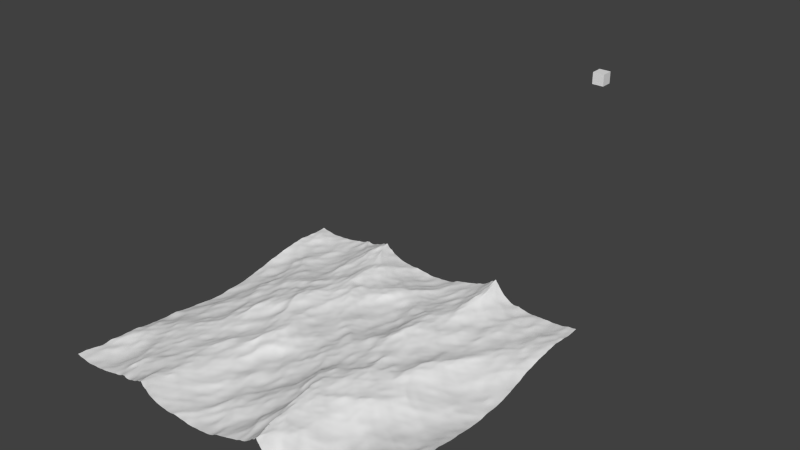 # Source: ocean.blend  (saved by Blender 2.79.0; exported with 4.5.12 LTS)
import bpy
from mathutils import Matrix  # noqa: F401  (used for matrix-valued properties, if any)

bpy.ops.wm.read_factory_settings(use_empty=True)
scene = bpy.context.scene
scene.name = 'Scene'

# ---- collections
col_collection_1 = bpy.data.collections.new('Collection 1'); scene.collection.children.link(col_collection_1)

# ---- world
world_world = bpy.data.worlds.new('World'); scene.world = world_world
world_world.color = (0.05088, 0.05088, 0.05088)
world_world.use_sun_shadow = False
world_world.sun_shadow_jitter_overblur = 0.0
world_world.cycles.sampling_method = 'NONE'
world_world.cycles.sample_map_resolution = 256

# ---- meshes
me_cube_001 = bpy.data.meshes.new('Cube.001')
me_cube_001.from_pydata([(-1.0, -1.0, -1.0), (-1.0, -1.0, 1.0), (-1.0, 1.0, -1.0), (-1.0, 1.0, 1.0), (1.0, -1.0, -1.0), (1.0, -1.0, 1.0), (1.0, 1.0, -1.0), (1.0, 1.0, 1.0)], [], [(1, 3, 2, 0), (3, 7, 6, 2), (7, 5, 4, 6), (5, 1, 0, 4), (0, 2, 6, 4), (5, 7, 3, 1)])
me_cube_001.use_remesh_preserve_volume = False
me_cube_001.use_remesh_preserve_attributes = False
me_cube_001.use_mirror_vertex_groups = False
me_cube_001.update()
me_plane = bpy.data.meshes.new('Plane')
me_plane.from_pydata([(-1.0, -1.0, 0.0), (1.0, -1.0, 0.0), (-1.0, 1.0, 0.0), (1.0, 1.0, 0.0)], [], [(0, 1, 3, 2)])
me_plane.use_remesh_preserve_volume = False
me_plane.use_remesh_preserve_attributes = False
me_plane.use_mirror_vertex_groups = False
me_plane.update()

# ---- objects
ob_cube = bpy.data.objects.new('Cube', me_cube_001)
ob_plane = bpy.data.objects.new('Plane', me_plane)

# ---- transforms, parenting, visibility, modifiers, constraints
ob_cube.location = (9.378, 53.92, 26.52)
ob_cube.lineart.crease_threshold = 0.0
ob_plane.location = (0.0, 0.0, 0.0)
ob_plane.lineart.crease_threshold = 0.0
_m = ob_plane.modifiers.new('Ocean', 'OCEAN')
_m.resolution = 12
_m.viewport_resolution = 12
_m.wind_velocity = 56.0
_m.wave_alignment = 0.3
_m.wave_scale = 2.4
_m.time = 0.0
_m.frame_start = 5
_m.frame_end = 5
_m.filepath = '//../../../fpi_gdc2016/oceanblender/'

# ---- collection membership
col_collection_1.objects.link(ob_cube)
col_collection_1.objects.link(ob_plane)

# ---- scene / render settings (as saved in the file)
scene.frame_start = 1; scene.frame_end = 180; scene.frame_set(0)
scene.render.engine = 'BLENDER_EEVEE_NEXT'
scene.render.resolution_percentage = 50
scene.render.dither_intensity = 0.0
scene.cycles.use_denoising = False
scene.cycles.samples = 10
scene.cycles.sampling_pattern = 'TABULATED_SOBOL'
scene.cycles.light_sampling_threshold = 0.0
scene.cycles.use_adaptive_sampling = False
scene.cycles.use_light_tree = False
scene.cycles.blur_glossy = 0.0
scene.cycles.pixel_filter_type = 'GAUSSIAN'
scene.cycles.sample_clamp_indirect = 0.0
scene.view_settings.view_transform = 'Standard'
bpy.context.view_layer.update()

# ---- added for rendering (the .blend has no active camera and no usable light): camera, sun
cam_auto = bpy.data.cameras.new('AutoCamera')
cam_auto.lens = 50.0
cam_auto.sensor_width = 36.0
cam_auto.clip_end = 1620.87
ob_auto_camera = bpy.data.objects.new('AutoCamera', cam_auto)
scene.collection.objects.link(ob_auto_camera)
ob_auto_camera.location = (92.6216, -96.1736, 86.4454)
ob_auto_camera.rotation_euler = (1.09748, -7.21219e-08, 0.694738)
scene.camera = ob_auto_camera
light_auto_sun = bpy.data.lights.new('AutoSun', 'SUN')
light_auto_sun.energy = 3.0
light_auto_sun.angle = 0.0523599
ob_auto_sun = bpy.data.objects.new('AutoSun', light_auto_sun)
scene.collection.objects.link(ob_auto_sun)
ob_auto_sun.rotation_euler = (0.872665, 0.174533, 0.523599)
bpy.context.view_layer.update()
